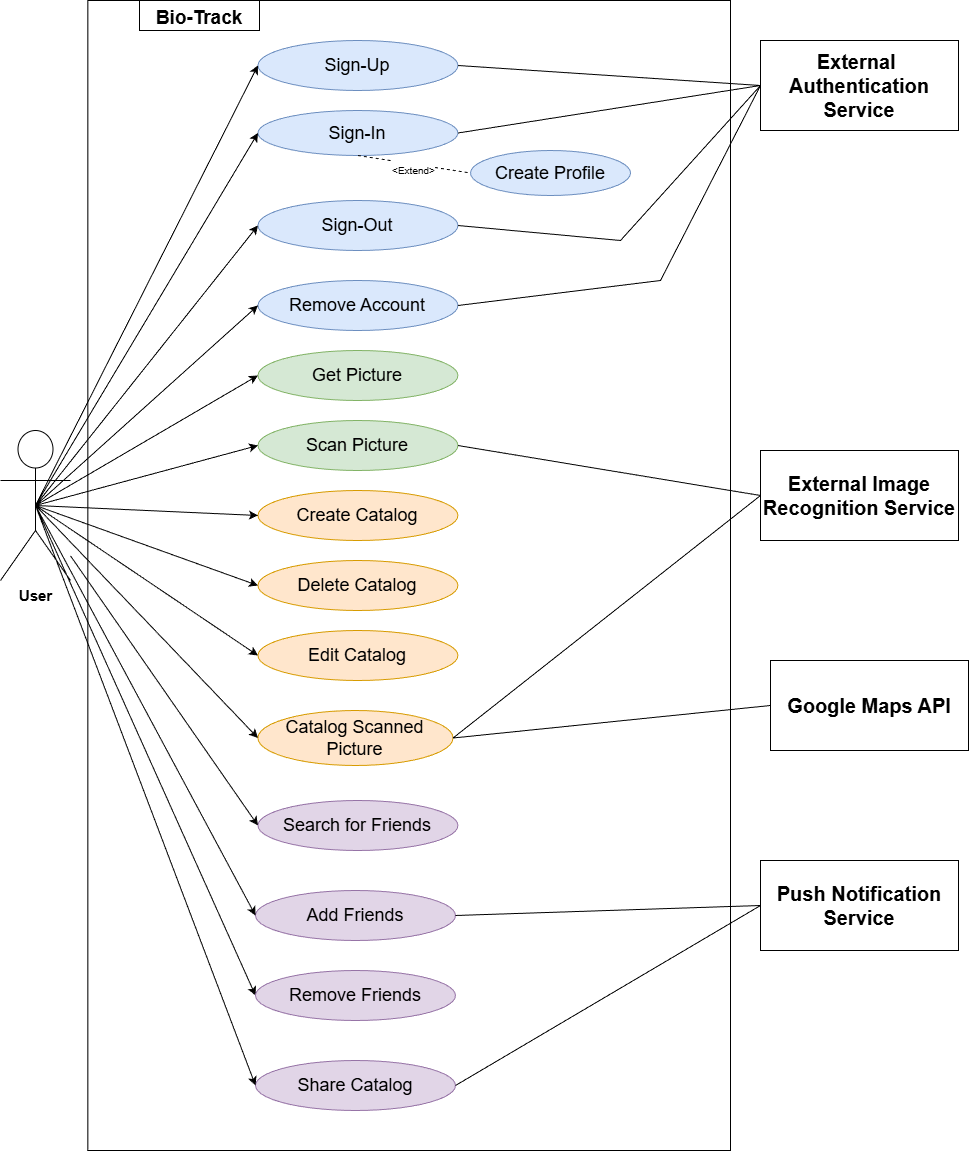

The diagram above was exported from draw.io. Its source (the exported page's mxGraphModel, read from the mxfile embedded in the PNG):
<mxGraphModel dx="2911" dy="1192" grid="1" gridSize="10" guides="1" tooltips="1" connect="1" arrows="1" fold="1" page="1" pageScale="1" pageWidth="827" pageHeight="1169" math="0" shadow="0">
  <root>
    <mxCell id="0" />
    <mxCell id="1" parent="0" />
    <mxCell id="H2ualwZ0q8LYA8i2ddib-1" value="" style="rounded=0;whiteSpace=wrap;html=1;movable=0;resizable=0;rotatable=0;deletable=0;editable=0;locked=1;connectable=0;aspect=fixed;" parent="1" vertex="1">
      <mxGeometry x="77.36" y="80" width="642.64" height="1150" as="geometry" />
    </mxCell>
    <mxCell id="H2ualwZ0q8LYA8i2ddib-2" value="&lt;font&gt;User&lt;/font&gt;" style="shape=umlActor;verticalLabelPosition=bottom;verticalAlign=top;html=1;outlineConnect=0;fontStyle=1;movable=0;resizable=0;rotatable=0;deletable=0;editable=0;locked=1;connectable=0;fontSize=15;" parent="1" vertex="1">
      <mxGeometry x="-10" y="510" width="70" height="150" as="geometry" />
    </mxCell>
    <mxCell id="H2ualwZ0q8LYA8i2ddib-4" value="External&amp;nbsp;&lt;div&gt;Authentication Service&lt;/div&gt;" style="html=1;whiteSpace=wrap;aspect=fixed;fontSize=20;fontStyle=1;movable=0;resizable=0;rotatable=0;deletable=0;editable=0;locked=1;connectable=0;" parent="1" vertex="1">
      <mxGeometry x="750" y="120" width="198" height="90" as="geometry" />
    </mxCell>
    <mxCell id="H2ualwZ0q8LYA8i2ddib-5" value="External Image Recognition Service" style="html=1;whiteSpace=wrap;aspect=fixed;fontSize=20;fontStyle=1;movable=0;resizable=0;rotatable=0;deletable=0;editable=0;locked=1;connectable=0;" parent="1" vertex="1">
      <mxGeometry x="750" y="530" width="198" height="90" as="geometry" />
    </mxCell>
    <mxCell id="H2ualwZ0q8LYA8i2ddib-6" value="Push Notification Service" style="html=1;whiteSpace=wrap;aspect=fixed;fontSize=20;fontStyle=1;movable=0;resizable=0;rotatable=0;deletable=0;editable=0;locked=1;connectable=0;" parent="1" vertex="1">
      <mxGeometry x="750" y="940" width="198" height="90" as="geometry" />
    </mxCell>
    <mxCell id="H2ualwZ0q8LYA8i2ddib-7" value="&lt;font style=&quot;font-size: 18px;&quot;&gt;Remove Account&lt;/font&gt;" style="ellipse;whiteSpace=wrap;html=1;movable=0;resizable=0;rotatable=0;deletable=0;editable=0;locked=1;connectable=0;fillColor=#dae8fc;strokeColor=#6c8ebf;" parent="1" vertex="1">
      <mxGeometry x="247.44" y="360" width="200" height="50" as="geometry" />
    </mxCell>
    <mxCell id="H2ualwZ0q8LYA8i2ddib-9" value="&lt;font style=&quot;font-size: 18px;&quot;&gt;Sign-Up&lt;/font&gt;" style="ellipse;whiteSpace=wrap;html=1;movable=0;resizable=0;rotatable=0;deletable=0;editable=0;locked=1;connectable=0;fillColor=#dae8fc;strokeColor=#6c8ebf;" parent="1" vertex="1">
      <mxGeometry x="247.44" y="120" width="200" height="50" as="geometry" />
    </mxCell>
    <mxCell id="H2ualwZ0q8LYA8i2ddib-13" value="&lt;font style=&quot;font-size: 18px;&quot;&gt;Sign-In&lt;/font&gt;" style="ellipse;whiteSpace=wrap;html=1;movable=0;resizable=0;rotatable=0;deletable=0;editable=0;locked=1;connectable=0;fillColor=#dae8fc;strokeColor=#6c8ebf;" parent="1" vertex="1">
      <mxGeometry x="247.44" y="190" width="200" height="45" as="geometry" />
    </mxCell>
    <mxCell id="H2ualwZ0q8LYA8i2ddib-14" value="&lt;font style=&quot;font-size: 18px;&quot;&gt;Sign-Out&lt;/font&gt;" style="ellipse;whiteSpace=wrap;html=1;movable=0;resizable=0;rotatable=0;deletable=0;editable=0;locked=1;connectable=0;fillColor=#dae8fc;strokeColor=#6c8ebf;" parent="1" vertex="1">
      <mxGeometry x="247.44" y="280" width="200" height="50" as="geometry" />
    </mxCell>
    <mxCell id="H2ualwZ0q8LYA8i2ddib-17" value="" style="endArrow=classic;html=1;rounded=0;entryX=0;entryY=0.5;entryDx=0;entryDy=0;exitX=0.5;exitY=0.5;exitDx=0;exitDy=0;exitPerimeter=0;movable=0;resizable=0;rotatable=0;deletable=0;editable=0;locked=1;connectable=0;" parent="1" source="H2ualwZ0q8LYA8i2ddib-2" target="H2ualwZ0q8LYA8i2ddib-9" edge="1">
      <mxGeometry width="50" height="50" relative="1" as="geometry">
        <mxPoint x="90" y="335" as="sourcePoint" />
        <mxPoint x="140" y="285" as="targetPoint" />
      </mxGeometry>
    </mxCell>
    <mxCell id="H2ualwZ0q8LYA8i2ddib-18" value="" style="endArrow=classic;html=1;rounded=0;entryX=0;entryY=0.5;entryDx=0;entryDy=0;exitX=0.5;exitY=0.5;exitDx=0;exitDy=0;exitPerimeter=0;movable=0;resizable=0;rotatable=0;deletable=0;editable=0;locked=1;connectable=0;" parent="1" source="H2ualwZ0q8LYA8i2ddib-2" target="H2ualwZ0q8LYA8i2ddib-13" edge="1">
      <mxGeometry width="50" height="50" relative="1" as="geometry">
        <mxPoint x="65" y="605" as="sourcePoint" />
        <mxPoint x="250" y="150" as="targetPoint" />
      </mxGeometry>
    </mxCell>
    <mxCell id="H2ualwZ0q8LYA8i2ddib-19" value="" style="endArrow=classic;html=1;rounded=0;entryX=0;entryY=0.5;entryDx=0;entryDy=0;exitX=0.5;exitY=0.5;exitDx=0;exitDy=0;exitPerimeter=0;movable=0;resizable=0;rotatable=0;deletable=0;editable=0;locked=1;connectable=0;" parent="1" source="H2ualwZ0q8LYA8i2ddib-2" target="H2ualwZ0q8LYA8i2ddib-14" edge="1">
      <mxGeometry width="50" height="50" relative="1" as="geometry">
        <mxPoint x="65" y="605" as="sourcePoint" />
        <mxPoint x="250" y="205" as="targetPoint" />
      </mxGeometry>
    </mxCell>
    <mxCell id="H2ualwZ0q8LYA8i2ddib-20" value="" style="endArrow=classic;html=1;rounded=0;entryX=0;entryY=0.5;entryDx=0;entryDy=0;exitX=0.5;exitY=0.5;exitDx=0;exitDy=0;exitPerimeter=0;movable=0;resizable=0;rotatable=0;deletable=0;editable=0;locked=1;connectable=0;" parent="1" source="H2ualwZ0q8LYA8i2ddib-2" target="H2ualwZ0q8LYA8i2ddib-7" edge="1">
      <mxGeometry width="50" height="50" relative="1" as="geometry">
        <mxPoint x="65" y="605" as="sourcePoint" />
        <mxPoint x="250" y="260" as="targetPoint" />
      </mxGeometry>
    </mxCell>
    <mxCell id="H2ualwZ0q8LYA8i2ddib-21" value="&lt;font style=&quot;font-size: 18px;&quot;&gt;Get Picture&lt;/font&gt;" style="ellipse;whiteSpace=wrap;html=1;movable=0;resizable=0;rotatable=0;deletable=0;editable=0;locked=1;connectable=0;fillColor=#d5e8d4;strokeColor=#82b366;" parent="1" vertex="1">
      <mxGeometry x="247.44" y="430" width="200" height="50" as="geometry" />
    </mxCell>
    <mxCell id="H2ualwZ0q8LYA8i2ddib-22" value="&lt;font style=&quot;font-size: 18px;&quot;&gt;Scan Picture&lt;/font&gt;" style="ellipse;whiteSpace=wrap;html=1;movable=0;resizable=0;rotatable=0;deletable=0;editable=0;locked=1;connectable=0;fillColor=#d5e8d4;strokeColor=#82b366;" parent="1" vertex="1">
      <mxGeometry x="247.44" y="500" width="200" height="50" as="geometry" />
    </mxCell>
    <mxCell id="H2ualwZ0q8LYA8i2ddib-23" value="" style="endArrow=none;html=1;rounded=0;exitX=1;exitY=0.5;exitDx=0;exitDy=0;entryX=0;entryY=0.5;entryDx=0;entryDy=0;movable=0;resizable=0;rotatable=0;deletable=0;editable=0;locked=1;connectable=0;" parent="1" source="H2ualwZ0q8LYA8i2ddib-9" target="H2ualwZ0q8LYA8i2ddib-4" edge="1">
      <mxGeometry width="50" height="50" relative="1" as="geometry">
        <mxPoint x="560" y="215" as="sourcePoint" />
        <mxPoint x="610" y="165" as="targetPoint" />
      </mxGeometry>
    </mxCell>
    <mxCell id="H2ualwZ0q8LYA8i2ddib-24" value="" style="endArrow=none;html=1;rounded=0;exitX=1;exitY=0.5;exitDx=0;exitDy=0;entryX=0;entryY=0.5;entryDx=0;entryDy=0;movable=0;resizable=0;rotatable=0;deletable=0;editable=0;locked=1;connectable=0;" parent="1" source="H2ualwZ0q8LYA8i2ddib-13" target="H2ualwZ0q8LYA8i2ddib-4" edge="1">
      <mxGeometry width="50" height="50" relative="1" as="geometry">
        <mxPoint x="390" y="150" as="sourcePoint" />
        <mxPoint x="720" y="205" as="targetPoint" />
      </mxGeometry>
    </mxCell>
    <mxCell id="H2ualwZ0q8LYA8i2ddib-25" value="" style="endArrow=none;html=1;rounded=0;exitX=1;exitY=0.5;exitDx=0;exitDy=0;entryX=0;entryY=0.5;entryDx=0;entryDy=0;movable=0;resizable=0;rotatable=0;deletable=0;editable=0;locked=1;connectable=0;" parent="1" source="H2ualwZ0q8LYA8i2ddib-14" target="H2ualwZ0q8LYA8i2ddib-4" edge="1">
      <mxGeometry width="50" height="50" relative="1" as="geometry">
        <mxPoint x="390" y="205" as="sourcePoint" />
        <mxPoint x="720" y="205" as="targetPoint" />
        <Array as="points">
          <mxPoint x="610" y="320" />
        </Array>
      </mxGeometry>
    </mxCell>
    <mxCell id="H2ualwZ0q8LYA8i2ddib-26" value="" style="endArrow=none;html=1;rounded=0;exitX=1;exitY=0.5;exitDx=0;exitDy=0;entryX=0;entryY=0.5;entryDx=0;entryDy=0;movable=0;resizable=0;rotatable=0;deletable=0;editable=0;locked=1;connectable=0;" parent="1" source="H2ualwZ0q8LYA8i2ddib-7" target="H2ualwZ0q8LYA8i2ddib-4" edge="1">
      <mxGeometry width="50" height="50" relative="1" as="geometry">
        <mxPoint x="390" y="260" as="sourcePoint" />
        <mxPoint x="720" y="205" as="targetPoint" />
        <Array as="points">
          <mxPoint x="650" y="360" />
        </Array>
      </mxGeometry>
    </mxCell>
    <mxCell id="H2ualwZ0q8LYA8i2ddib-27" value="" style="endArrow=classic;html=1;rounded=0;entryX=0;entryY=0.5;entryDx=0;entryDy=0;exitX=0.5;exitY=0.5;exitDx=0;exitDy=0;exitPerimeter=0;movable=0;resizable=0;rotatable=0;deletable=0;editable=0;locked=1;connectable=0;" parent="1" source="H2ualwZ0q8LYA8i2ddib-2" target="H2ualwZ0q8LYA8i2ddib-21" edge="1">
      <mxGeometry width="50" height="50" relative="1" as="geometry">
        <mxPoint x="65" y="605" as="sourcePoint" />
        <mxPoint x="250" y="320" as="targetPoint" />
      </mxGeometry>
    </mxCell>
    <mxCell id="H2ualwZ0q8LYA8i2ddib-28" value="" style="endArrow=classic;html=1;rounded=0;entryX=0;entryY=0.5;entryDx=0;entryDy=0;exitX=0.5;exitY=0.5;exitDx=0;exitDy=0;exitPerimeter=0;movable=0;resizable=0;rotatable=0;deletable=0;editable=0;locked=1;connectable=0;" parent="1" source="H2ualwZ0q8LYA8i2ddib-2" target="H2ualwZ0q8LYA8i2ddib-22" edge="1">
      <mxGeometry width="50" height="50" relative="1" as="geometry">
        <mxPoint x="60" y="590" as="sourcePoint" />
        <mxPoint x="250" y="390" as="targetPoint" />
      </mxGeometry>
    </mxCell>
    <mxCell id="H2ualwZ0q8LYA8i2ddib-29" value="" style="endArrow=none;html=1;rounded=0;exitX=1;exitY=0.5;exitDx=0;exitDy=0;entryX=0;entryY=0.5;entryDx=0;entryDy=0;movable=0;resizable=0;rotatable=0;deletable=0;editable=0;locked=1;connectable=0;" parent="1" source="H2ualwZ0q8LYA8i2ddib-22" target="H2ualwZ0q8LYA8i2ddib-5" edge="1">
      <mxGeometry width="50" height="50" relative="1" as="geometry">
        <mxPoint x="390" y="320" as="sourcePoint" />
        <mxPoint x="720" y="205" as="targetPoint" />
      </mxGeometry>
    </mxCell>
    <mxCell id="H2ualwZ0q8LYA8i2ddib-30" value="&lt;font style=&quot;font-size: 18px;&quot;&gt;Delete Catalog&lt;/font&gt;" style="ellipse;whiteSpace=wrap;html=1;movable=0;resizable=0;rotatable=0;deletable=0;editable=0;locked=1;connectable=0;fillColor=#ffe6cc;strokeColor=#d79b00;" parent="1" vertex="1">
      <mxGeometry x="247.44" y="640" width="200" height="50" as="geometry" />
    </mxCell>
    <mxCell id="H2ualwZ0q8LYA8i2ddib-31" value="&lt;font style=&quot;font-size: 18px;&quot;&gt;Catalog Scanned Picture&lt;/font&gt;" style="ellipse;whiteSpace=wrap;html=1;movable=0;resizable=0;rotatable=0;deletable=0;editable=0;locked=1;connectable=0;fillColor=#ffe6cc;strokeColor=#d79b00;" parent="1" vertex="1">
      <mxGeometry x="247.44" y="790" width="195.12" height="55" as="geometry" />
    </mxCell>
    <mxCell id="H2ualwZ0q8LYA8i2ddib-32" value="&lt;font style=&quot;font-size: 18px;&quot;&gt;Create Catalog&lt;/font&gt;" style="ellipse;whiteSpace=wrap;html=1;movable=0;resizable=0;rotatable=0;deletable=0;editable=0;locked=1;connectable=0;fillColor=#ffe6cc;strokeColor=#d79b00;" parent="1" vertex="1">
      <mxGeometry x="247.44" y="570" width="200" height="50" as="geometry" />
    </mxCell>
    <mxCell id="H2ualwZ0q8LYA8i2ddib-33" value="&lt;font style=&quot;font-size: 18px;&quot;&gt;Share Catalog&lt;/font&gt;" style="ellipse;whiteSpace=wrap;html=1;movable=0;resizable=0;rotatable=0;deletable=0;editable=0;locked=1;connectable=0;fillColor=#e1d5e7;strokeColor=#9673a6;" parent="1" vertex="1">
      <mxGeometry x="245" y="1140" width="200" height="50" as="geometry" />
    </mxCell>
    <mxCell id="H2ualwZ0q8LYA8i2ddib-34" value="" style="endArrow=none;html=1;rounded=0;exitX=1;exitY=0.5;exitDx=0;exitDy=0;entryX=0;entryY=0.5;entryDx=0;entryDy=0;movable=0;resizable=0;rotatable=0;deletable=0;editable=0;locked=1;connectable=0;" parent="1" source="H2ualwZ0q8LYA8i2ddib-31" target="H2ualwZ0q8LYA8i2ddib-5" edge="1">
      <mxGeometry width="50" height="50" relative="1" as="geometry">
        <mxPoint x="390" y="450" as="sourcePoint" />
        <mxPoint x="720" y="635" as="targetPoint" />
      </mxGeometry>
    </mxCell>
    <mxCell id="pHFPRqn0djX8k0OwyTd1-1" value="" style="endArrow=classic;html=1;rounded=0;entryX=0;entryY=0.5;entryDx=0;entryDy=0;entryPerimeter=0;exitX=0.5;exitY=0.5;exitDx=0;exitDy=0;exitPerimeter=0;movable=0;resizable=0;rotatable=0;deletable=0;editable=0;locked=1;connectable=0;" parent="1" source="H2ualwZ0q8LYA8i2ddib-2" target="H2ualwZ0q8LYA8i2ddib-32" edge="1">
      <mxGeometry width="50" height="50" relative="1" as="geometry">
        <mxPoint x="190" y="590" as="sourcePoint" />
        <mxPoint x="450" y="550" as="targetPoint" />
      </mxGeometry>
    </mxCell>
    <mxCell id="pHFPRqn0djX8k0OwyTd1-2" value="" style="endArrow=classic;html=1;rounded=0;fontFamily=Helvetica;fontSize=15;fontColor=default;fontStyle=1;resizable=0;exitX=0.5;exitY=0.5;exitDx=0;exitDy=0;exitPerimeter=0;entryX=0;entryY=0.5;entryDx=0;entryDy=0;movable=0;rotatable=0;deletable=0;editable=0;locked=1;connectable=0;" parent="1" source="H2ualwZ0q8LYA8i2ddib-2" target="H2ualwZ0q8LYA8i2ddib-30" edge="1">
      <mxGeometry width="50" height="50" relative="1" as="geometry">
        <mxPoint x="400" y="600" as="sourcePoint" />
        <mxPoint x="450" y="550" as="targetPoint" />
      </mxGeometry>
    </mxCell>
    <mxCell id="pHFPRqn0djX8k0OwyTd1-3" value="" style="endArrow=classic;html=1;rounded=0;fontFamily=Helvetica;fontSize=15;fontColor=default;fontStyle=1;resizable=0;exitX=0.5;exitY=0.5;exitDx=0;exitDy=0;exitPerimeter=0;entryX=0;entryY=0.5;entryDx=0;entryDy=0;movable=0;rotatable=0;deletable=0;editable=0;locked=1;connectable=0;" parent="1" source="H2ualwZ0q8LYA8i2ddib-2" target="H2ualwZ0q8LYA8i2ddib-33" edge="1">
      <mxGeometry width="50" height="50" relative="1" as="geometry">
        <mxPoint x="400" y="600" as="sourcePoint" />
        <mxPoint x="450" y="550" as="targetPoint" />
      </mxGeometry>
    </mxCell>
    <mxCell id="pHFPRqn0djX8k0OwyTd1-4" value="" style="endArrow=classic;html=1;rounded=0;fontFamily=Helvetica;fontSize=15;fontColor=default;fontStyle=1;resizable=0;exitX=0.5;exitY=0.5;exitDx=0;exitDy=0;exitPerimeter=0;entryX=0;entryY=0.5;entryDx=0;entryDy=0;movable=0;rotatable=0;deletable=0;editable=0;locked=1;connectable=0;" parent="1" source="H2ualwZ0q8LYA8i2ddib-2" target="H2ualwZ0q8LYA8i2ddib-31" edge="1">
      <mxGeometry width="50" height="50" relative="1" as="geometry">
        <mxPoint x="400" y="600" as="sourcePoint" />
        <mxPoint x="450" y="550" as="targetPoint" />
      </mxGeometry>
    </mxCell>
    <mxCell id="pHFPRqn0djX8k0OwyTd1-8" value="" style="endArrow=classic;html=1;rounded=0;fontFamily=Helvetica;fontSize=15;fontColor=default;fontStyle=1;resizable=0;exitX=0.5;exitY=0.5;exitDx=0;exitDy=0;exitPerimeter=0;entryX=0;entryY=0.5;entryDx=0;entryDy=0;movable=0;rotatable=0;deletable=0;editable=0;locked=1;connectable=0;" parent="1" source="H2ualwZ0q8LYA8i2ddib-2" target="pHFPRqn0djX8k0OwyTd1-6" edge="1">
      <mxGeometry width="50" height="50" relative="1" as="geometry">
        <mxPoint x="430" y="860" as="sourcePoint" />
        <mxPoint x="480" y="810" as="targetPoint" />
      </mxGeometry>
    </mxCell>
    <mxCell id="pHFPRqn0djX8k0OwyTd1-9" value="&lt;font style=&quot;font-size: 18px;&quot;&gt;Add Friends&lt;/font&gt;" style="ellipse;whiteSpace=wrap;html=1;movable=0;resizable=0;rotatable=0;deletable=0;editable=0;locked=1;connectable=0;fillColor=#e1d5e7;strokeColor=#9673a6;" parent="1" vertex="1">
      <mxGeometry x="245" y="970" width="200" height="50" as="geometry" />
    </mxCell>
    <mxCell id="pHFPRqn0djX8k0OwyTd1-10" value="" style="endArrow=classic;html=1;rounded=0;fontFamily=Helvetica;fontSize=15;fontColor=default;fontStyle=1;resizable=0;exitX=0.5;exitY=0.5;exitDx=0;exitDy=0;exitPerimeter=0;entryX=0;entryY=0.5;entryDx=0;entryDy=0;movable=0;rotatable=0;deletable=0;editable=0;locked=1;connectable=0;" parent="1" source="H2ualwZ0q8LYA8i2ddib-2" target="pHFPRqn0djX8k0OwyTd1-9" edge="1">
      <mxGeometry width="50" height="50" relative="1" as="geometry">
        <mxPoint x="430" y="860" as="sourcePoint" />
        <mxPoint x="480" y="810" as="targetPoint" />
      </mxGeometry>
    </mxCell>
    <mxCell id="pHFPRqn0djX8k0OwyTd1-6" value="&lt;font style=&quot;font-size: 18px;&quot;&gt;Remove Friends&lt;/font&gt;" style="ellipse;whiteSpace=wrap;html=1;movable=0;resizable=0;rotatable=0;deletable=0;editable=0;locked=1;connectable=0;fillColor=#e1d5e7;strokeColor=#9673a6;" parent="1" vertex="1">
      <mxGeometry x="245" y="1050" width="200" height="50" as="geometry" />
    </mxCell>
    <mxCell id="pHFPRqn0djX8k0OwyTd1-14" value="" style="endArrow=none;html=1;rounded=0;fontFamily=Helvetica;fontSize=15;fontColor=default;fontStyle=1;resizable=0;entryX=1;entryY=0.5;entryDx=0;entryDy=0;exitX=0;exitY=0.5;exitDx=0;exitDy=0;movable=0;rotatable=0;deletable=0;editable=0;locked=1;connectable=0;" parent="1" source="H2ualwZ0q8LYA8i2ddib-6" target="H2ualwZ0q8LYA8i2ddib-33" edge="1">
      <mxGeometry width="50" height="50" relative="1" as="geometry">
        <mxPoint x="430" y="810" as="sourcePoint" />
        <mxPoint x="480" y="760" as="targetPoint" />
      </mxGeometry>
    </mxCell>
    <mxCell id="pHFPRqn0djX8k0OwyTd1-16" value="&lt;font style=&quot;font-size: 19px;&quot;&gt;Bio-Track&lt;/font&gt;" style="rounded=0;whiteSpace=wrap;html=1;strokeColor=default;align=center;verticalAlign=top;fontFamily=Helvetica;fontSize=15;fontColor=default;fontStyle=1;resizable=0;fillColor=default;movable=0;rotatable=0;deletable=0;editable=0;locked=1;connectable=0;" parent="1" vertex="1">
      <mxGeometry x="129" y="80" width="120" height="30" as="geometry" />
    </mxCell>
    <mxCell id="pHFPRqn0djX8k0OwyTd1-17" value="" style="endArrow=none;html=1;rounded=0;fontFamily=Helvetica;fontSize=15;fontColor=default;fontStyle=1;resizable=0;entryX=0;entryY=0.5;entryDx=0;entryDy=0;exitX=1;exitY=0.5;exitDx=0;exitDy=0;movable=0;rotatable=0;deletable=0;editable=0;locked=1;connectable=0;" parent="1" source="pHFPRqn0djX8k0OwyTd1-9" target="H2ualwZ0q8LYA8i2ddib-6" edge="1">
      <mxGeometry width="50" height="50" relative="1" as="geometry">
        <mxPoint x="520" y="860" as="sourcePoint" />
        <mxPoint x="660" y="890" as="targetPoint" />
      </mxGeometry>
    </mxCell>
    <mxCell id="pHFPRqn0djX8k0OwyTd1-18" value="&lt;font style=&quot;font-size: 18px;&quot;&gt;Create Profile&lt;/font&gt;" style="ellipse;whiteSpace=wrap;html=1;movable=0;resizable=0;rotatable=0;deletable=0;editable=0;locked=1;connectable=0;fillColor=#dae8fc;strokeColor=#6c8ebf;" parent="1" vertex="1">
      <mxGeometry x="460" y="230" width="160" height="45" as="geometry" />
    </mxCell>
    <mxCell id="pHFPRqn0djX8k0OwyTd1-20" value="&lt;font style=&quot;font-size: 18px;&quot;&gt;Edit Catalog&lt;/font&gt;" style="ellipse;whiteSpace=wrap;html=1;movable=0;resizable=0;rotatable=0;deletable=0;editable=0;locked=1;connectable=0;fillColor=#ffe6cc;strokeColor=#d79b00;" parent="1" vertex="1">
      <mxGeometry x="247.44" y="710" width="200" height="50" as="geometry" />
    </mxCell>
    <mxCell id="pHFPRqn0djX8k0OwyTd1-21" value="" style="endArrow=classic;html=1;rounded=0;fontFamily=Helvetica;fontSize=15;fontColor=default;fontStyle=1;resizable=0;exitX=0.5;exitY=0.5;exitDx=0;exitDy=0;exitPerimeter=0;entryX=0;entryY=0.5;entryDx=0;entryDy=0;movable=0;rotatable=0;deletable=0;editable=0;locked=1;connectable=0;" parent="1" source="H2ualwZ0q8LYA8i2ddib-2" target="pHFPRqn0djX8k0OwyTd1-20" edge="1">
      <mxGeometry width="50" height="50" relative="1" as="geometry">
        <mxPoint x="340" y="680" as="sourcePoint" />
        <mxPoint x="390" y="630" as="targetPoint" />
      </mxGeometry>
    </mxCell>
    <mxCell id="pHFPRqn0djX8k0OwyTd1-22" value="" style="endArrow=none;dashed=1;html=1;rounded=0;fontFamily=Helvetica;fontSize=15;fontColor=default;fontStyle=1;resizable=0;exitX=0.5;exitY=1;exitDx=0;exitDy=0;entryX=0;entryY=0.5;entryDx=0;entryDy=0;movable=0;rotatable=0;deletable=0;editable=0;locked=1;connectable=0;" parent="1" source="H2ualwZ0q8LYA8i2ddib-13" target="pHFPRqn0djX8k0OwyTd1-18" edge="1">
      <mxGeometry width="50" height="50" relative="1" as="geometry">
        <mxPoint x="312.56" y="700" as="sourcePoint" />
        <mxPoint x="362.56" y="650" as="targetPoint" />
      </mxGeometry>
    </mxCell>
    <mxCell id="pHFPRqn0djX8k0OwyTd1-24" value="&lt;span style=&quot;font-weight: normal;&quot;&gt;&lt;font style=&quot;font-size: 10px;&quot;&gt;&amp;lt;Extend&amp;gt;&lt;/font&gt;&lt;/span&gt;" style="edgeLabel;html=1;align=center;verticalAlign=middle;resizable=0;points=[];strokeColor=default;fontFamily=Helvetica;fontSize=15;fontColor=default;fontStyle=1;fillColor=default;movable=0;rotatable=0;deletable=0;editable=0;locked=1;connectable=0;" parent="pHFPRqn0djX8k0OwyTd1-22" connectable="0" vertex="1">
      <mxGeometry x="-0.0053" y="-3" relative="1" as="geometry">
        <mxPoint as="offset" />
      </mxGeometry>
    </mxCell>
    <mxCell id="qgrjqM3IHi1oTZNPIOuJ-1" value="Google Maps API" style="html=1;whiteSpace=wrap;aspect=fixed;fontSize=20;fontStyle=1;movable=0;resizable=0;rotatable=0;deletable=0;editable=0;locked=1;connectable=0;" parent="1" vertex="1">
      <mxGeometry x="760" y="740" width="198" height="90" as="geometry" />
    </mxCell>
    <mxCell id="qgrjqM3IHi1oTZNPIOuJ-2" value="" style="endArrow=none;html=1;rounded=0;exitX=1;exitY=0.5;exitDx=0;exitDy=0;entryX=0;entryY=0.5;entryDx=0;entryDy=0;movable=0;resizable=0;rotatable=0;deletable=0;editable=0;locked=1;connectable=0;" parent="1" source="H2ualwZ0q8LYA8i2ddib-31" target="qgrjqM3IHi1oTZNPIOuJ-1" edge="1">
      <mxGeometry width="50" height="50" relative="1" as="geometry">
        <mxPoint x="650" y="963" as="sourcePoint" />
        <mxPoint x="927" y="730" as="targetPoint" />
      </mxGeometry>
    </mxCell>
    <mxCell id="RnkE0MZ3zbMz-sjHLx8i-1" value="&lt;font style=&quot;font-size: 18px;&quot;&gt;Search for Friends&lt;/font&gt;" style="ellipse;whiteSpace=wrap;html=1;movable=0;resizable=0;rotatable=0;deletable=0;editable=0;locked=1;connectable=0;fillColor=#e1d5e7;strokeColor=#9673a6;" vertex="1" parent="1">
      <mxGeometry x="247.44" y="880" width="200" height="50" as="geometry" />
    </mxCell>
    <mxCell id="RnkE0MZ3zbMz-sjHLx8i-2" style="edgeStyle=orthogonalEdgeStyle;rounded=0;orthogonalLoop=1;jettySize=auto;html=1;exitX=0.5;exitY=1;exitDx=0;exitDy=0;movable=0;resizable=0;rotatable=0;deletable=0;editable=0;locked=1;connectable=0;" edge="1" parent="1" source="pHFPRqn0djX8k0OwyTd1-6" target="pHFPRqn0djX8k0OwyTd1-6">
      <mxGeometry relative="1" as="geometry" />
    </mxCell>
    <mxCell id="RnkE0MZ3zbMz-sjHLx8i-4" value="" style="endArrow=classic;html=1;rounded=0;fontFamily=Helvetica;fontSize=15;fontColor=default;fontStyle=1;resizable=0;entryX=0;entryY=0.5;entryDx=0;entryDy=0;movable=0;rotatable=0;deletable=0;editable=0;locked=1;connectable=0;" edge="1" parent="1" source="H2ualwZ0q8LYA8i2ddib-2" target="RnkE0MZ3zbMz-sjHLx8i-1">
      <mxGeometry width="50" height="50" relative="1" as="geometry">
        <mxPoint x="180" y="860" as="sourcePoint" />
        <mxPoint x="380" y="1270" as="targetPoint" />
      </mxGeometry>
    </mxCell>
  </root>
</mxGraphModel>